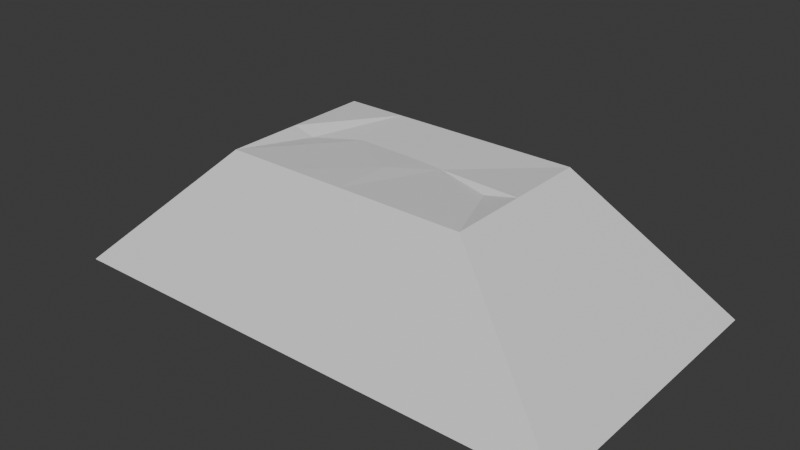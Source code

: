 # Source: Sand_0.blend  (saved by Blender 4.0.36; exported with 4.5.12 LTS)
import bpy
from mathutils import Matrix  # noqa: F401  (used for matrix-valued properties, if any)

bpy.ops.wm.read_factory_settings(use_empty=True)
scene = bpy.context.scene
scene.name = 'Scene'

# ---- collections
col_collection = bpy.data.collections.new('Collection'); scene.collection.children.link(col_collection)

# ---- materials (node trees are filled in below, after node groups)
mat_material = bpy.data.materials.new('Material')
mat_material.alpha_threshold = 0.0
mat_material.use_transparent_shadow = False
mat_material.roughness = 0.5
mat_material.line_color = (0.0, 0.0, 0.0, 1.0)

# ---- material node trees
mat_material.use_nodes = True; mat_material.node_tree.nodes.clear()
_N = mat_material.node_tree.nodes; _L = mat_material.node_tree.links
n0 = _N.new('ShaderNodeOutputMaterial'); n0.name = 'Material Output'; n0.location = (300, 300)
n1 = _N.new('ShaderNodeBsdfPrincipled'); n1.name = 'Principled BSDF'; n1.location = (10, 300)
n1.inputs[3].default_value = 1.45
_L.new(n1.outputs[0], n0.inputs[0])
n0.is_active_output = True

# ---- world
world_world = bpy.data.worlds.new('World'); scene.world = world_world
world_world.use_nodes = True; world_world.node_tree.nodes.clear()
_N = world_world.node_tree.nodes; _L = world_world.node_tree.links
n0 = _N.new('ShaderNodeOutputWorld'); n0.name = 'World Output'; n0.location = (300, 300)
n1 = _N.new('ShaderNodeBackground'); n1.name = 'Background'; n1.location = (10, 300)
n1.inputs[0].default_value = (0.05088, 0.05088, 0.05088, 1.0)
_L.new(n1.outputs[0], n0.inputs[0])
n0.is_active_output = True
world_world.color = (0.05088, 0.05088, 0.05088)
world_world.use_sun_shadow = False
world_world.sun_shadow_jitter_overblur = 0.0

# ---- meshes
me_cube = bpy.data.meshes.new('Cube')
me_cube.from_pydata([(0.4241, 0.2683, -0.05245), (0.8972, 0.5, -0.5), (0.4241, -0.2683, -0.05245), (0.8972, -0.5, -0.5), (-0.4241, 0.2683, -0.05245), (-0.8972, 0.5, -0.5), (-0.4241, -0.2683, -0.05245), (-0.8972, -0.5, -0.5), (-0.4241, -0.01285, -0.05245), (-0.004466, -0.06912, -0.0591), (-0.2056, 0.06234, -0.06963), (-0.3483, -0.0112, -0.07425), (0.4241, -0.001357, -0.05245), (0.1229, 0.04352, -0.06963), (0.3159, -0.009178, -0.07425), (8.029e-05, -0.2683, -0.05245), (-0.2183, 0.2683, -0.05245), (-0.1974, -0.2683, -0.05245), (0.1483, -0.2683, -0.05245), (0.1195, 0.2683, -0.05245), (-0.01795, 0.2683, -0.05245), (-0.009445, 0.05547, -0.06881)], [], [(0, 19, 13), (3, 2, 18, 15, 17, 6, 7), (7, 6, 8, 4, 5), (5, 1, 3, 7), (1, 0, 12, 2, 3), (5, 4, 16, 20, 19, 0, 1), (9, 10, 17, 15), (13, 14, 12, 0), (15, 18, 13, 9), (10, 16, 4, 8, 11), (17, 10, 11, 8, 6), (13, 18, 2, 14), (14, 2, 12), (13, 21, 9), (9, 21, 10), (21, 13, 19, 20), (10, 21, 20, 16)])
_uv = me_cube.uv_layers.new(name='UVMap')
_uv.uv.foreach_set('vector', [0.2416, 0.9982, 0.2412, 0.6407, 0.5056, 0.6447, 5.297e-05, 5.297e-05, 0.2809, 0.2637, 0.2809, 0.4173, 0.2809, 0.5, 0.2809, 0.61, 0.2809, 0.7363, 5.315e-05, 0.9999, 0.6512, 0.9999, 8.073e-05, 0.7682, 8.071e-05, 0.5128, 8.07e-05, 0.2318, 0.6512, 8.072e-05, 8.659e-05, 0.5, 0.25, 0.5, 0.25, 0.75, 8.659e-05, 0.75, 8.069e-05, 8.069e-05, 0.6512, 0.2318, 0.6512, 0.5014, 0.6512, 0.7682, 8.074e-05, 0.9999, 0.2809, 0.9999, 5.304e-05, 0.7363, 5.303e-05, 0.6216, 5.303e-05, 0.51, 5.303e-05, 0.4334, 5.302e-05, 0.2637, 0.2809, 5.3e-05, 0.6383, 0.4953, 0.4837, 0.2594, 0.8721, 0.2687, 0.8722, 0.5006, 0.5056, 0.6447, 0.5674, 0.8707, 0.5581, 0.9999, 0.2416, 0.9982, 0.8722, 0.5006, 0.8721, 0.6747, 0.5056, 0.6447, 0.6383, 0.4953, 0.4837, 0.2594, 0.2414, 0.2442, 0.2419, 0.0025, 0.5716, 7.943e-05, 0.5698, 0.09235, 0.8721, 0.2687, 0.4837, 0.2594, 0.5698, 0.09235, 0.5716, 7.943e-05, 0.8713, 0.001838, 0.5056, 0.6447, 0.8721, 0.6747, 0.8713, 0.9989, 0.5674, 0.8707, 0.5674, 0.8707, 0.8713, 0.9989, 0.5581, 0.9999, 0.5056, 0.6447, 0.4917, 0.4894, 0.6383, 0.4953, 0.6383, 0.4953, 0.4917, 0.4894, 0.4837, 0.2594, 0.4917, 0.4894, 0.5056, 0.6447, 0.2412, 0.6407, 0.2412, 0.4794, 0.4837, 0.2594, 0.4917, 0.4894, 0.2412, 0.4794, 0.2414, 0.2442])
me_cube.materials.append(mat_material)
me_cube.use_mirror_vertex_groups = False
me_cube.update()

# ---- objects
ob_sand_0 = bpy.data.objects.new('Sand_0', me_cube)

# ---- transforms, parenting, visibility, modifiers, constraints
ob_sand_0.location = (0.0, 0.0, 0.0)
ob_sand_0.lock_rotations_4d = False
ob_sand_0.empty_display_type = 'ARROWS'
ob_sand_0.lineart.crease_threshold = 0.0

# ---- collection membership
col_collection.objects.link(ob_sand_0)

# ---- scene / render settings (as saved in the file)
scene.frame_start = 1; scene.frame_end = 250; scene.frame_set(1)
scene.render.engine = 'BLENDER_EEVEE_NEXT'
scene.cycles.sampling_pattern = 'TABULATED_SOBOL'
bpy.context.view_layer.update()

# ---- added for rendering (the .blend has no active camera and no usable light): camera, sun
cam_auto = bpy.data.cameras.new('AutoCamera')
cam_auto.lens = 50.0
cam_auto.sensor_width = 36.0
cam_auto.clip_end = 1000.0
ob_auto_camera = bpy.data.objects.new('AutoCamera', cam_auto)
scene.collection.objects.link(ob_auto_camera)
ob_auto_camera.location = (1.94524, -2.33428, 1.27996)
ob_auto_camera.rotation_euler = (1.09748, -7.21219e-08, 0.694738)
scene.camera = ob_auto_camera
light_auto_sun = bpy.data.lights.new('AutoSun', 'SUN')
light_auto_sun.energy = 3.0
light_auto_sun.angle = 0.0523599
ob_auto_sun = bpy.data.objects.new('AutoSun', light_auto_sun)
scene.collection.objects.link(ob_auto_sun)
ob_auto_sun.rotation_euler = (0.872665, 0.174533, 0.523599)
bpy.context.view_layer.update()
